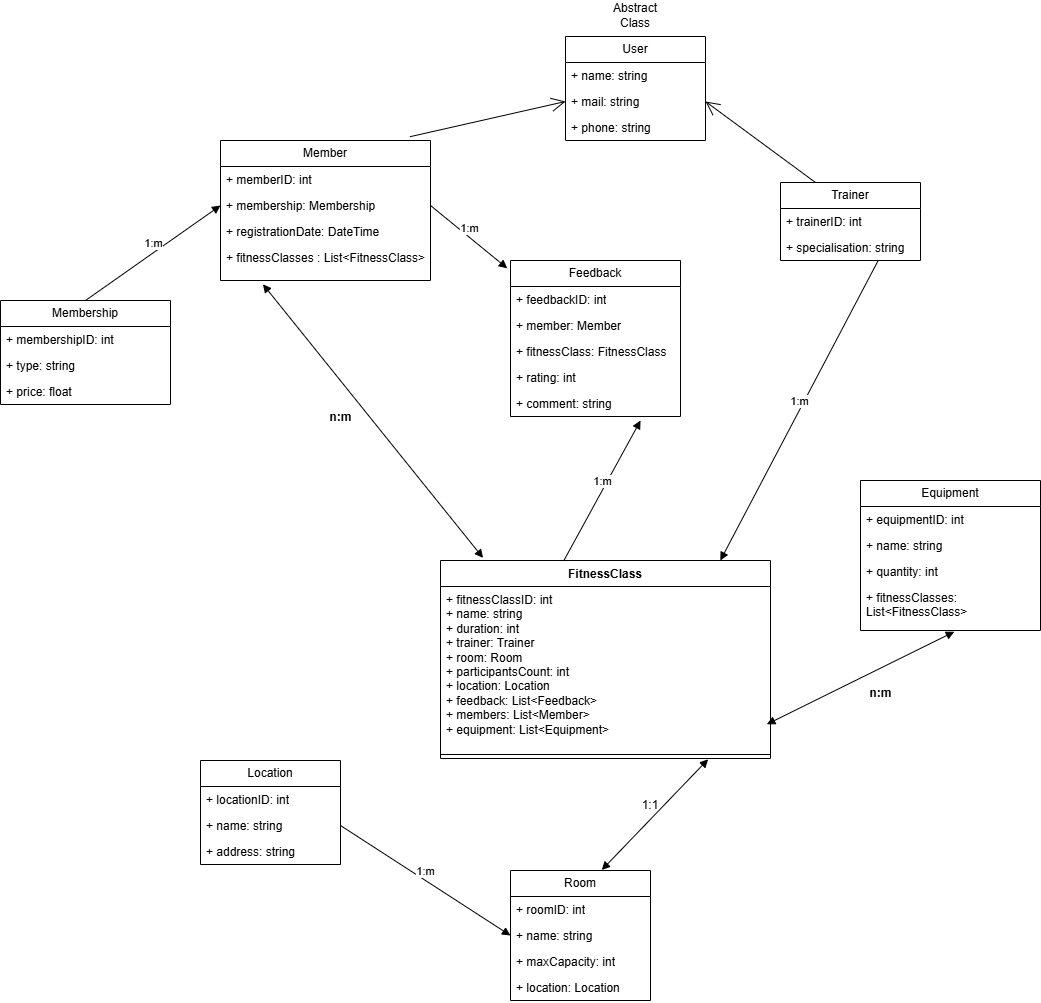

The diagram above was exported from draw.io. Its source (the exported page's mxGraphModel, read from the mxfile embedded in the PNG):
<mxGraphModel dx="1730" dy="468" grid="1" gridSize="10" guides="1" tooltips="1" connect="1" arrows="1" fold="1" page="1" pageScale="1" pageWidth="850" pageHeight="1100" math="0" shadow="0">
  <root>
    <mxCell id="0" />
    <mxCell id="1" parent="0" />
    <mxCell id="fTj4I2in0Rx3SwxLnwkX-1" value="Member" style="swimlane;fontStyle=0;childLayout=stackLayout;horizontal=1;startSize=26;fillColor=none;horizontalStack=0;resizeParent=1;resizeParentMax=0;resizeLast=0;collapsible=1;marginBottom=0;whiteSpace=wrap;html=1;" parent="1" vertex="1">
      <mxGeometry x="20" y="160" width="210" height="140" as="geometry" />
    </mxCell>
    <mxCell id="fTj4I2in0Rx3SwxLnwkX-2" value="+ memberID: int" style="text;strokeColor=none;fillColor=none;align=left;verticalAlign=top;spacingLeft=4;spacingRight=4;overflow=hidden;rotatable=0;points=[[0,0.5],[1,0.5]];portConstraint=eastwest;whiteSpace=wrap;html=1;" parent="fTj4I2in0Rx3SwxLnwkX-1" vertex="1">
      <mxGeometry y="26" width="210" height="26" as="geometry" />
    </mxCell>
    <mxCell id="fTj4I2in0Rx3SwxLnwkX-6" value="+ membership: Membership" style="text;strokeColor=none;fillColor=none;align=left;verticalAlign=top;spacingLeft=4;spacingRight=4;overflow=hidden;rotatable=0;points=[[0,0.5],[1,0.5]];portConstraint=eastwest;whiteSpace=wrap;html=1;" parent="fTj4I2in0Rx3SwxLnwkX-1" vertex="1">
      <mxGeometry y="52" width="210" height="26" as="geometry" />
    </mxCell>
    <mxCell id="fTj4I2in0Rx3SwxLnwkX-7" value="+ registrationDate: DateTime" style="text;strokeColor=none;fillColor=none;align=left;verticalAlign=top;spacingLeft=4;spacingRight=4;overflow=hidden;rotatable=0;points=[[0,0.5],[1,0.5]];portConstraint=eastwest;whiteSpace=wrap;html=1;" parent="fTj4I2in0Rx3SwxLnwkX-1" vertex="1">
      <mxGeometry y="78" width="210" height="26" as="geometry" />
    </mxCell>
    <mxCell id="WW6LemHI9m6zjvyagnxK-1" value="+ fitnessClasses : List&amp;lt;FitnessClass&amp;gt;" style="text;strokeColor=none;fillColor=none;align=left;verticalAlign=top;spacingLeft=4;spacingRight=4;overflow=hidden;rotatable=0;points=[[0,0.5],[1,0.5]];portConstraint=eastwest;whiteSpace=wrap;html=1;" parent="fTj4I2in0Rx3SwxLnwkX-1" vertex="1">
      <mxGeometry y="104" width="210" height="36" as="geometry" />
    </mxCell>
    <mxCell id="fTj4I2in0Rx3SwxLnwkX-8" value="Membership" style="swimlane;fontStyle=0;childLayout=stackLayout;horizontal=1;startSize=26;fillColor=none;horizontalStack=0;resizeParent=1;resizeParentMax=0;resizeLast=0;collapsible=1;marginBottom=0;whiteSpace=wrap;html=1;" parent="1" vertex="1">
      <mxGeometry x="-200" y="320" width="170" height="104" as="geometry" />
    </mxCell>
    <mxCell id="fTj4I2in0Rx3SwxLnwkX-9" value="+ membershipID: int" style="text;strokeColor=none;fillColor=none;align=left;verticalAlign=top;spacingLeft=4;spacingRight=4;overflow=hidden;rotatable=0;points=[[0,0.5],[1,0.5]];portConstraint=eastwest;whiteSpace=wrap;html=1;" parent="fTj4I2in0Rx3SwxLnwkX-8" vertex="1">
      <mxGeometry y="26" width="170" height="26" as="geometry" />
    </mxCell>
    <mxCell id="fTj4I2in0Rx3SwxLnwkX-10" value="+ type: string" style="text;strokeColor=none;fillColor=none;align=left;verticalAlign=top;spacingLeft=4;spacingRight=4;overflow=hidden;rotatable=0;points=[[0,0.5],[1,0.5]];portConstraint=eastwest;whiteSpace=wrap;html=1;" parent="fTj4I2in0Rx3SwxLnwkX-8" vertex="1">
      <mxGeometry y="52" width="170" height="26" as="geometry" />
    </mxCell>
    <mxCell id="fTj4I2in0Rx3SwxLnwkX-45" value="+ price: float" style="text;strokeColor=none;fillColor=none;align=left;verticalAlign=top;spacingLeft=4;spacingRight=4;overflow=hidden;rotatable=0;points=[[0,0.5],[1,0.5]];portConstraint=eastwest;whiteSpace=wrap;html=1;" parent="fTj4I2in0Rx3SwxLnwkX-8" vertex="1">
      <mxGeometry y="78" width="170" height="26" as="geometry" />
    </mxCell>
    <mxCell id="fTj4I2in0Rx3SwxLnwkX-34" value="Feedback" style="swimlane;fontStyle=0;childLayout=stackLayout;horizontal=1;startSize=26;fillColor=none;horizontalStack=0;resizeParent=1;resizeParentMax=0;resizeLast=0;collapsible=1;marginBottom=0;whiteSpace=wrap;html=1;" parent="1" vertex="1">
      <mxGeometry x="310" y="280" width="170" height="156" as="geometry" />
    </mxCell>
    <mxCell id="fTj4I2in0Rx3SwxLnwkX-35" value="+ feedbackID: int" style="text;strokeColor=none;fillColor=none;align=left;verticalAlign=top;spacingLeft=4;spacingRight=4;overflow=hidden;rotatable=0;points=[[0,0.5],[1,0.5]];portConstraint=eastwest;whiteSpace=wrap;html=1;" parent="fTj4I2in0Rx3SwxLnwkX-34" vertex="1">
      <mxGeometry y="26" width="170" height="26" as="geometry" />
    </mxCell>
    <mxCell id="fTj4I2in0Rx3SwxLnwkX-36" value="+ member: Member" style="text;strokeColor=none;fillColor=none;align=left;verticalAlign=top;spacingLeft=4;spacingRight=4;overflow=hidden;rotatable=0;points=[[0,0.5],[1,0.5]];portConstraint=eastwest;whiteSpace=wrap;html=1;" parent="fTj4I2in0Rx3SwxLnwkX-34" vertex="1">
      <mxGeometry y="52" width="170" height="26" as="geometry" />
    </mxCell>
    <mxCell id="fTj4I2in0Rx3SwxLnwkX-38" value="+ fitnessClass: FitnessClass" style="text;strokeColor=none;fillColor=none;align=left;verticalAlign=top;spacingLeft=4;spacingRight=4;overflow=hidden;rotatable=0;points=[[0,0.5],[1,0.5]];portConstraint=eastwest;whiteSpace=wrap;html=1;" parent="fTj4I2in0Rx3SwxLnwkX-34" vertex="1">
      <mxGeometry y="78" width="170" height="26" as="geometry" />
    </mxCell>
    <mxCell id="fTj4I2in0Rx3SwxLnwkX-39" value="+ rating: int" style="text;strokeColor=none;fillColor=none;align=left;verticalAlign=top;spacingLeft=4;spacingRight=4;overflow=hidden;rotatable=0;points=[[0,0.5],[1,0.5]];portConstraint=eastwest;whiteSpace=wrap;html=1;" parent="fTj4I2in0Rx3SwxLnwkX-34" vertex="1">
      <mxGeometry y="104" width="170" height="26" as="geometry" />
    </mxCell>
    <mxCell id="fTj4I2in0Rx3SwxLnwkX-40" value="+ comment: string" style="text;strokeColor=none;fillColor=none;align=left;verticalAlign=top;spacingLeft=4;spacingRight=4;overflow=hidden;rotatable=0;points=[[0,0.5],[1,0.5]];portConstraint=eastwest;whiteSpace=wrap;html=1;" parent="fTj4I2in0Rx3SwxLnwkX-34" vertex="1">
      <mxGeometry y="130" width="170" height="26" as="geometry" />
    </mxCell>
    <mxCell id="fTj4I2in0Rx3SwxLnwkX-66" value="FitnessClass" style="swimlane;fontStyle=1;align=center;verticalAlign=top;childLayout=stackLayout;horizontal=1;startSize=26;horizontalStack=0;resizeParent=1;resizeParentMax=0;resizeLast=0;collapsible=1;marginBottom=0;whiteSpace=wrap;html=1;" parent="1" vertex="1">
      <mxGeometry x="240" y="580" width="330" height="198" as="geometry" />
    </mxCell>
    <mxCell id="fTj4I2in0Rx3SwxLnwkX-67" value="+ fitnessClassID: int&lt;div&gt;+ name: string&lt;/div&gt;&lt;div&gt;+ duration: int&lt;/div&gt;&lt;div&gt;+ trainer: Trainer&lt;/div&gt;&lt;div&gt;+ room: Room&lt;/div&gt;&lt;div&gt;+ participantsCount: int&lt;/div&gt;&lt;div&gt;+ location: Location&lt;/div&gt;&lt;div&gt;+ feedback: List&amp;lt;Feedback&amp;gt;&lt;/div&gt;&lt;div&gt;+ members: List&amp;lt;Member&amp;gt;&lt;/div&gt;&lt;div&gt;+ equipment: List&amp;lt;Equipment&amp;gt;&lt;/div&gt;" style="text;strokeColor=none;fillColor=none;align=left;verticalAlign=top;spacingLeft=4;spacingRight=4;overflow=hidden;rotatable=0;points=[[0,0.5],[1,0.5]];portConstraint=eastwest;whiteSpace=wrap;html=1;" parent="fTj4I2in0Rx3SwxLnwkX-66" vertex="1">
      <mxGeometry y="26" width="330" height="164" as="geometry" />
    </mxCell>
    <mxCell id="fTj4I2in0Rx3SwxLnwkX-68" value="" style="line;strokeWidth=1;fillColor=none;align=left;verticalAlign=middle;spacingTop=-1;spacingLeft=3;spacingRight=3;rotatable=0;labelPosition=right;points=[];portConstraint=eastwest;strokeColor=inherit;" parent="fTj4I2in0Rx3SwxLnwkX-66" vertex="1">
      <mxGeometry y="190" width="330" height="8" as="geometry" />
    </mxCell>
    <mxCell id="fTj4I2in0Rx3SwxLnwkX-75" value="Equipment" style="swimlane;fontStyle=0;childLayout=stackLayout;horizontal=1;startSize=26;fillColor=none;horizontalStack=0;resizeParent=1;resizeParentMax=0;resizeLast=0;collapsible=1;marginBottom=0;whiteSpace=wrap;html=1;" parent="1" vertex="1">
      <mxGeometry x="660" y="500" width="180" height="150" as="geometry" />
    </mxCell>
    <mxCell id="fTj4I2in0Rx3SwxLnwkX-76" value="+ equipmentID: int" style="text;strokeColor=none;fillColor=none;align=left;verticalAlign=top;spacingLeft=4;spacingRight=4;overflow=hidden;rotatable=0;points=[[0,0.5],[1,0.5]];portConstraint=eastwest;whiteSpace=wrap;html=1;" parent="fTj4I2in0Rx3SwxLnwkX-75" vertex="1">
      <mxGeometry y="26" width="180" height="26" as="geometry" />
    </mxCell>
    <mxCell id="fTj4I2in0Rx3SwxLnwkX-77" value="+ name: string" style="text;strokeColor=none;fillColor=none;align=left;verticalAlign=top;spacingLeft=4;spacingRight=4;overflow=hidden;rotatable=0;points=[[0,0.5],[1,0.5]];portConstraint=eastwest;whiteSpace=wrap;html=1;" parent="fTj4I2in0Rx3SwxLnwkX-75" vertex="1">
      <mxGeometry y="52" width="180" height="26" as="geometry" />
    </mxCell>
    <mxCell id="fTj4I2in0Rx3SwxLnwkX-78" value="+ quantity: int" style="text;strokeColor=none;fillColor=none;align=left;verticalAlign=top;spacingLeft=4;spacingRight=4;overflow=hidden;rotatable=0;points=[[0,0.5],[1,0.5]];portConstraint=eastwest;whiteSpace=wrap;html=1;" parent="fTj4I2in0Rx3SwxLnwkX-75" vertex="1">
      <mxGeometry y="78" width="180" height="26" as="geometry" />
    </mxCell>
    <mxCell id="WW6LemHI9m6zjvyagnxK-7" value="+ fitnessClasses: List&amp;lt;FitnessClass&amp;gt;" style="text;strokeColor=none;fillColor=none;align=left;verticalAlign=top;spacingLeft=4;spacingRight=4;overflow=hidden;rotatable=0;points=[[0,0.5],[1,0.5]];portConstraint=eastwest;whiteSpace=wrap;html=1;" parent="fTj4I2in0Rx3SwxLnwkX-75" vertex="1">
      <mxGeometry y="104" width="180" height="46" as="geometry" />
    </mxCell>
    <mxCell id="fTj4I2in0Rx3SwxLnwkX-79" value="Trainer" style="swimlane;fontStyle=0;childLayout=stackLayout;horizontal=1;startSize=26;fillColor=none;horizontalStack=0;resizeParent=1;resizeParentMax=0;resizeLast=0;collapsible=1;marginBottom=0;whiteSpace=wrap;html=1;" parent="1" vertex="1">
      <mxGeometry x="580" y="202" width="140" height="78" as="geometry" />
    </mxCell>
    <mxCell id="fTj4I2in0Rx3SwxLnwkX-80" value="+ trainerID: int" style="text;strokeColor=none;fillColor=none;align=left;verticalAlign=top;spacingLeft=4;spacingRight=4;overflow=hidden;rotatable=0;points=[[0,0.5],[1,0.5]];portConstraint=eastwest;whiteSpace=wrap;html=1;" parent="fTj4I2in0Rx3SwxLnwkX-79" vertex="1">
      <mxGeometry y="26" width="140" height="26" as="geometry" />
    </mxCell>
    <mxCell id="fTj4I2in0Rx3SwxLnwkX-82" value="+ specialisation: string" style="text;strokeColor=none;fillColor=none;align=left;verticalAlign=top;spacingLeft=4;spacingRight=4;overflow=hidden;rotatable=0;points=[[0,0.5],[1,0.5]];portConstraint=eastwest;whiteSpace=wrap;html=1;" parent="fTj4I2in0Rx3SwxLnwkX-79" vertex="1">
      <mxGeometry y="52" width="140" height="26" as="geometry" />
    </mxCell>
    <mxCell id="fTj4I2in0Rx3SwxLnwkX-83" value="Location" style="swimlane;fontStyle=0;childLayout=stackLayout;horizontal=1;startSize=26;fillColor=none;horizontalStack=0;resizeParent=1;resizeParentMax=0;resizeLast=0;collapsible=1;marginBottom=0;whiteSpace=wrap;html=1;" parent="1" vertex="1">
      <mxGeometry y="780" width="140" height="104" as="geometry" />
    </mxCell>
    <mxCell id="fTj4I2in0Rx3SwxLnwkX-84" value="+ locationID: int" style="text;strokeColor=none;fillColor=none;align=left;verticalAlign=top;spacingLeft=4;spacingRight=4;overflow=hidden;rotatable=0;points=[[0,0.5],[1,0.5]];portConstraint=eastwest;whiteSpace=wrap;html=1;" parent="fTj4I2in0Rx3SwxLnwkX-83" vertex="1">
      <mxGeometry y="26" width="140" height="26" as="geometry" />
    </mxCell>
    <mxCell id="fTj4I2in0Rx3SwxLnwkX-85" value="+ name: string" style="text;strokeColor=none;fillColor=none;align=left;verticalAlign=top;spacingLeft=4;spacingRight=4;overflow=hidden;rotatable=0;points=[[0,0.5],[1,0.5]];portConstraint=eastwest;whiteSpace=wrap;html=1;" parent="fTj4I2in0Rx3SwxLnwkX-83" vertex="1">
      <mxGeometry y="52" width="140" height="26" as="geometry" />
    </mxCell>
    <mxCell id="fTj4I2in0Rx3SwxLnwkX-86" value="+ address: string" style="text;strokeColor=none;fillColor=none;align=left;verticalAlign=top;spacingLeft=4;spacingRight=4;overflow=hidden;rotatable=0;points=[[0,0.5],[1,0.5]];portConstraint=eastwest;whiteSpace=wrap;html=1;" parent="fTj4I2in0Rx3SwxLnwkX-83" vertex="1">
      <mxGeometry y="78" width="140" height="26" as="geometry" />
    </mxCell>
    <mxCell id="fTj4I2in0Rx3SwxLnwkX-87" value="Room" style="swimlane;fontStyle=0;childLayout=stackLayout;horizontal=1;startSize=26;fillColor=none;horizontalStack=0;resizeParent=1;resizeParentMax=0;resizeLast=0;collapsible=1;marginBottom=0;whiteSpace=wrap;html=1;" parent="1" vertex="1">
      <mxGeometry x="310" y="890" width="140" height="130" as="geometry" />
    </mxCell>
    <mxCell id="fTj4I2in0Rx3SwxLnwkX-88" value="+ roomID: int" style="text;strokeColor=none;fillColor=none;align=left;verticalAlign=top;spacingLeft=4;spacingRight=4;overflow=hidden;rotatable=0;points=[[0,0.5],[1,0.5]];portConstraint=eastwest;whiteSpace=wrap;html=1;" parent="fTj4I2in0Rx3SwxLnwkX-87" vertex="1">
      <mxGeometry y="26" width="140" height="26" as="geometry" />
    </mxCell>
    <mxCell id="fTj4I2in0Rx3SwxLnwkX-89" value="+ name: string" style="text;strokeColor=none;fillColor=none;align=left;verticalAlign=top;spacingLeft=4;spacingRight=4;overflow=hidden;rotatable=0;points=[[0,0.5],[1,0.5]];portConstraint=eastwest;whiteSpace=wrap;html=1;" parent="fTj4I2in0Rx3SwxLnwkX-87" vertex="1">
      <mxGeometry y="52" width="140" height="26" as="geometry" />
    </mxCell>
    <mxCell id="fTj4I2in0Rx3SwxLnwkX-90" value="+ maxCapacity: int" style="text;strokeColor=none;fillColor=none;align=left;verticalAlign=top;spacingLeft=4;spacingRight=4;overflow=hidden;rotatable=0;points=[[0,0.5],[1,0.5]];portConstraint=eastwest;whiteSpace=wrap;html=1;" parent="fTj4I2in0Rx3SwxLnwkX-87" vertex="1">
      <mxGeometry y="78" width="140" height="26" as="geometry" />
    </mxCell>
    <mxCell id="fTj4I2in0Rx3SwxLnwkX-91" value="+ location: Location" style="text;strokeColor=none;fillColor=none;align=left;verticalAlign=top;spacingLeft=4;spacingRight=4;overflow=hidden;rotatable=0;points=[[0,0.5],[1,0.5]];portConstraint=eastwest;whiteSpace=wrap;html=1;" parent="fTj4I2in0Rx3SwxLnwkX-87" vertex="1">
      <mxGeometry y="104" width="140" height="26" as="geometry" />
    </mxCell>
    <mxCell id="fTj4I2in0Rx3SwxLnwkX-97" value="User" style="swimlane;fontStyle=0;childLayout=stackLayout;horizontal=1;startSize=26;fillColor=none;horizontalStack=0;resizeParent=1;resizeParentMax=0;resizeLast=0;collapsible=1;marginBottom=0;whiteSpace=wrap;html=1;" parent="1" vertex="1">
      <mxGeometry x="365" y="56" width="140" height="104" as="geometry" />
    </mxCell>
    <mxCell id="fTj4I2in0Rx3SwxLnwkX-98" value="+ name: string" style="text;strokeColor=none;fillColor=none;align=left;verticalAlign=top;spacingLeft=4;spacingRight=4;overflow=hidden;rotatable=0;points=[[0,0.5],[1,0.5]];portConstraint=eastwest;whiteSpace=wrap;html=1;" parent="fTj4I2in0Rx3SwxLnwkX-97" vertex="1">
      <mxGeometry y="26" width="140" height="26" as="geometry" />
    </mxCell>
    <mxCell id="fTj4I2in0Rx3SwxLnwkX-99" value="+ mail: string" style="text;strokeColor=none;fillColor=none;align=left;verticalAlign=top;spacingLeft=4;spacingRight=4;overflow=hidden;rotatable=0;points=[[0,0.5],[1,0.5]];portConstraint=eastwest;whiteSpace=wrap;html=1;" parent="fTj4I2in0Rx3SwxLnwkX-97" vertex="1">
      <mxGeometry y="52" width="140" height="26" as="geometry" />
    </mxCell>
    <mxCell id="fTj4I2in0Rx3SwxLnwkX-100" value="+ phone: string" style="text;strokeColor=none;fillColor=none;align=left;verticalAlign=top;spacingLeft=4;spacingRight=4;overflow=hidden;rotatable=0;points=[[0,0.5],[1,0.5]];portConstraint=eastwest;whiteSpace=wrap;html=1;" parent="fTj4I2in0Rx3SwxLnwkX-97" vertex="1">
      <mxGeometry y="78" width="140" height="26" as="geometry" />
    </mxCell>
    <mxCell id="fTj4I2in0Rx3SwxLnwkX-102" value="" style="endArrow=block;startArrow=block;endFill=1;startFill=1;html=1;rounded=0;entryX=0.652;entryY=-0.004;entryDx=0;entryDy=0;entryPerimeter=0;exitX=0.811;exitY=1.094;exitDx=0;exitDy=0;exitPerimeter=0;" parent="1" source="fTj4I2in0Rx3SwxLnwkX-68" target="fTj4I2in0Rx3SwxLnwkX-87" edge="1">
      <mxGeometry width="160" relative="1" as="geometry">
        <mxPoint x="540" y="780" as="sourcePoint" />
        <mxPoint x="400" y="920" as="targetPoint" />
      </mxGeometry>
    </mxCell>
    <mxCell id="fTj4I2in0Rx3SwxLnwkX-103" value="1:m" style="html=1;verticalAlign=bottom;endArrow=block;curved=0;rounded=0;entryX=0;entryY=0.5;entryDx=0;entryDy=0;exitX=1;exitY=0.5;exitDx=0;exitDy=0;" parent="1" source="fTj4I2in0Rx3SwxLnwkX-85" target="fTj4I2in0Rx3SwxLnwkX-89" edge="1">
      <mxGeometry width="80" relative="1" as="geometry">
        <mxPoint x="220" y="987.38" as="sourcePoint" />
        <mxPoint x="300" y="987.38" as="targetPoint" />
      </mxGeometry>
    </mxCell>
    <mxCell id="fTj4I2in0Rx3SwxLnwkX-104" value="1:1" style="text;html=1;align=center;verticalAlign=middle;whiteSpace=wrap;rounded=0;" parent="1" vertex="1">
      <mxGeometry x="420" y="810" width="60" height="30" as="geometry" />
    </mxCell>
    <mxCell id="fTj4I2in0Rx3SwxLnwkX-112" value="1:m" style="html=1;verticalAlign=bottom;endArrow=block;curved=0;rounded=0;entryX=0;entryY=0.5;entryDx=0;entryDy=0;exitX=0.5;exitY=0;exitDx=0;exitDy=0;" parent="1" source="fTj4I2in0Rx3SwxLnwkX-8" target="fTj4I2in0Rx3SwxLnwkX-6" edge="1">
      <mxGeometry width="80" relative="1" as="geometry">
        <mxPoint x="310" y="230" as="sourcePoint" />
        <mxPoint x="390" y="230" as="targetPoint" />
      </mxGeometry>
    </mxCell>
    <mxCell id="fTj4I2in0Rx3SwxLnwkX-115" value="1:m" style="html=1;verticalAlign=bottom;endArrow=block;curved=0;rounded=0;exitX=0.695;exitY=1.029;exitDx=0;exitDy=0;exitPerimeter=0;entryX=0.848;entryY=0;entryDx=0;entryDy=0;entryPerimeter=0;" parent="1" source="fTj4I2in0Rx3SwxLnwkX-82" target="fTj4I2in0Rx3SwxLnwkX-66" edge="1">
      <mxGeometry width="80" relative="1" as="geometry">
        <mxPoint x="560" y="350" as="sourcePoint" />
        <mxPoint x="640" y="350" as="targetPoint" />
      </mxGeometry>
    </mxCell>
    <mxCell id="fTj4I2in0Rx3SwxLnwkX-116" value="1:m" style="html=1;verticalAlign=bottom;endArrow=block;curved=0;rounded=0;exitX=0.373;exitY=0.003;exitDx=0;exitDy=0;exitPerimeter=0;entryX=0.765;entryY=1.154;entryDx=0;entryDy=0;entryPerimeter=0;" parent="1" source="fTj4I2in0Rx3SwxLnwkX-66" target="fTj4I2in0Rx3SwxLnwkX-40" edge="1">
      <mxGeometry width="80" relative="1" as="geometry">
        <mxPoint x="385" y="549" as="sourcePoint" />
        <mxPoint x="465" y="549" as="targetPoint" />
      </mxGeometry>
    </mxCell>
    <mxCell id="fTj4I2in0Rx3SwxLnwkX-117" value="1:m" style="html=1;verticalAlign=bottom;endArrow=block;curved=0;rounded=0;exitX=1;exitY=0.5;exitDx=0;exitDy=0;entryX=-0.019;entryY=0.05;entryDx=0;entryDy=0;entryPerimeter=0;" parent="1" source="fTj4I2in0Rx3SwxLnwkX-6" target="fTj4I2in0Rx3SwxLnwkX-34" edge="1">
      <mxGeometry width="80" relative="1" as="geometry">
        <mxPoint x="260" y="240.41" as="sourcePoint" />
        <mxPoint x="340" y="240.41" as="targetPoint" />
      </mxGeometry>
    </mxCell>
    <mxCell id="fTj4I2in0Rx3SwxLnwkX-119" value="" style="endArrow=open;endFill=1;endSize=12;html=1;rounded=0;exitX=0.902;exitY=-0.027;exitDx=0;exitDy=0;exitPerimeter=0;entryX=0;entryY=0.5;entryDx=0;entryDy=0;" parent="1" source="fTj4I2in0Rx3SwxLnwkX-1" target="fTj4I2in0Rx3SwxLnwkX-99" edge="1">
      <mxGeometry width="160" relative="1" as="geometry">
        <mxPoint x="200" y="120" as="sourcePoint" />
        <mxPoint x="360" y="120" as="targetPoint" />
      </mxGeometry>
    </mxCell>
    <mxCell id="fTj4I2in0Rx3SwxLnwkX-120" value="" style="endArrow=open;endFill=1;endSize=12;html=1;rounded=0;entryX=1;entryY=0.5;entryDx=0;entryDy=0;exitX=0.25;exitY=0;exitDx=0;exitDy=0;" parent="1" source="fTj4I2in0Rx3SwxLnwkX-79" target="fTj4I2in0Rx3SwxLnwkX-99" edge="1">
      <mxGeometry width="160" relative="1" as="geometry">
        <mxPoint x="600" y="90" as="sourcePoint" />
        <mxPoint x="760" y="90" as="targetPoint" />
      </mxGeometry>
    </mxCell>
    <mxCell id="NntDsF2CwnZx2LEEVk_Q-1" value="Abstract Class" style="text;html=1;align=center;verticalAlign=middle;whiteSpace=wrap;rounded=0;" parent="1" vertex="1">
      <mxGeometry x="405" y="20" width="60" height="30" as="geometry" />
    </mxCell>
    <mxCell id="WW6LemHI9m6zjvyagnxK-8" value="" style="endArrow=block;startArrow=block;endFill=1;startFill=1;html=1;rounded=0;exitX=0.202;exitY=1.104;exitDx=0;exitDy=0;exitPerimeter=0;entryX=0.129;entryY=-0.013;entryDx=0;entryDy=0;entryPerimeter=0;" parent="1" source="WW6LemHI9m6zjvyagnxK-1" target="fTj4I2in0Rx3SwxLnwkX-66" edge="1">
      <mxGeometry width="160" relative="1" as="geometry">
        <mxPoint x="90" y="436" as="sourcePoint" />
        <mxPoint x="250" y="436" as="targetPoint" />
      </mxGeometry>
    </mxCell>
    <mxCell id="WW6LemHI9m6zjvyagnxK-10" value="n:m" style="text;align=center;fontStyle=1;verticalAlign=middle;spacingLeft=3;spacingRight=3;strokeColor=none;rotatable=0;points=[[0,0.5],[1,0.5]];portConstraint=eastwest;html=1;" parent="1" vertex="1">
      <mxGeometry x="100" y="424" width="80" height="26" as="geometry" />
    </mxCell>
    <mxCell id="WW6LemHI9m6zjvyagnxK-13" value="" style="endArrow=block;startArrow=block;endFill=1;startFill=1;html=1;rounded=0;exitX=0.989;exitY=0.84;exitDx=0;exitDy=0;exitPerimeter=0;entryX=0.521;entryY=1.027;entryDx=0;entryDy=0;entryPerimeter=0;" parent="1" source="fTj4I2in0Rx3SwxLnwkX-67" target="WW6LemHI9m6zjvyagnxK-7" edge="1">
      <mxGeometry width="160" relative="1" as="geometry">
        <mxPoint x="600" y="750" as="sourcePoint" />
        <mxPoint x="760" y="750" as="targetPoint" />
      </mxGeometry>
    </mxCell>
    <mxCell id="WW6LemHI9m6zjvyagnxK-14" value="n:m" style="text;align=center;fontStyle=1;verticalAlign=middle;spacingLeft=3;spacingRight=3;strokeColor=none;rotatable=0;points=[[0,0.5],[1,0.5]];portConstraint=eastwest;html=1;" parent="1" vertex="1">
      <mxGeometry x="640" y="700" width="80" height="26" as="geometry" />
    </mxCell>
  </root>
</mxGraphModel>